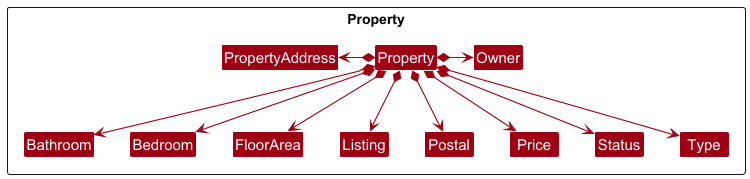

The diagram above was rendered by PlantUML. Its source (embedded in the PNG):
@startuml
!include style.puml
skinparam arrowThickness 1.1
skinparam arrowColor MODEL_COLOR
skinparam classBackgroundColor MODEL_COLOR

Package Property as PropertyPackage <<Rectangle>>{
Class Property
Class PropertyAddress
Class Bathroom
Class Bedroom
Class FloorArea
Class Listing
Class Postal
Class Price
Class Status
Class Type
Class Owner

Class I #FFFFFF
}

Property *-left-> PropertyAddress
Property *--> Bathroom
Property *--> Bedroom
Property *--> FloorArea
Property *--> Listing
Property *--> Postal
Property *--> Price
Property *--> Status
Property *--> Type
Property *-right-> Owner

@enduml